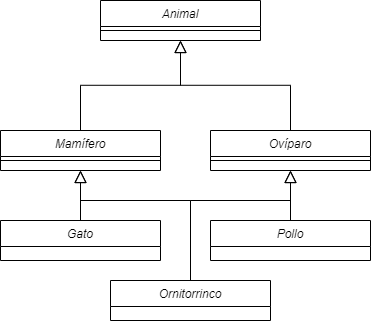

The diagram above was exported from draw.io. Its source (the exported page's mxGraphModel, read from the mxfile embedded in the PNG):
<mxGraphModel dx="643" dy="333" grid="1" gridSize="10" guides="1" tooltips="1" connect="1" arrows="1" fold="1" page="1" pageScale="1" pageWidth="827" pageHeight="1169" math="0" shadow="0">
  <root>
    <mxCell id="WIyWlLk6GJQsqaUBKTNV-0" />
    <mxCell id="WIyWlLk6GJQsqaUBKTNV-1" parent="WIyWlLk6GJQsqaUBKTNV-0" />
    <mxCell id="zkfFHV4jXpPFQw0GAbJ--0" value="Animal" style="swimlane;fontStyle=2;align=center;verticalAlign=top;childLayout=stackLayout;horizontal=1;startSize=26;horizontalStack=0;resizeParent=1;resizeLast=0;collapsible=1;marginBottom=0;rounded=0;shadow=0;strokeWidth=1;" parent="WIyWlLk6GJQsqaUBKTNV-1" vertex="1">
      <mxGeometry x="220" y="120" width="160" height="40" as="geometry">
        <mxRectangle x="230" y="140" width="160" height="26" as="alternateBounds" />
      </mxGeometry>
    </mxCell>
    <mxCell id="zkfFHV4jXpPFQw0GAbJ--4" value="" style="line;html=1;strokeWidth=1;align=left;verticalAlign=middle;spacingTop=-1;spacingLeft=3;spacingRight=3;rotatable=0;labelPosition=right;points=[];portConstraint=eastwest;" parent="zkfFHV4jXpPFQw0GAbJ--0" vertex="1">
      <mxGeometry y="26" width="160" height="8" as="geometry" />
    </mxCell>
    <mxCell id="zkfFHV4jXpPFQw0GAbJ--12" value="" style="endArrow=block;endSize=10;endFill=0;shadow=0;strokeWidth=1;rounded=0;edgeStyle=elbowEdgeStyle;elbow=vertical;exitX=0.5;exitY=0;exitDx=0;exitDy=0;" parent="WIyWlLk6GJQsqaUBKTNV-1" source="Cu_-bWWxIssb2aSutqtj-0" target="zkfFHV4jXpPFQw0GAbJ--0" edge="1">
      <mxGeometry width="160" relative="1" as="geometry">
        <mxPoint x="200" y="360" as="sourcePoint" />
        <mxPoint x="200" y="203" as="targetPoint" />
      </mxGeometry>
    </mxCell>
    <mxCell id="zkfFHV4jXpPFQw0GAbJ--16" value="" style="endArrow=block;endSize=10;endFill=0;shadow=0;strokeWidth=1;rounded=0;edgeStyle=elbowEdgeStyle;elbow=vertical;exitX=0.5;exitY=0;exitDx=0;exitDy=0;" parent="WIyWlLk6GJQsqaUBKTNV-1" source="Cu_-bWWxIssb2aSutqtj-2" target="zkfFHV4jXpPFQw0GAbJ--0" edge="1">
      <mxGeometry width="160" relative="1" as="geometry">
        <mxPoint x="410" y="360" as="sourcePoint" />
        <mxPoint x="310" y="271" as="targetPoint" />
      </mxGeometry>
    </mxCell>
    <mxCell id="Cu_-bWWxIssb2aSutqtj-0" value="Mamífero" style="swimlane;fontStyle=2;align=center;verticalAlign=top;childLayout=stackLayout;horizontal=1;startSize=26;horizontalStack=0;resizeParent=1;resizeLast=0;collapsible=1;marginBottom=0;rounded=0;shadow=0;strokeWidth=1;" vertex="1" parent="WIyWlLk6GJQsqaUBKTNV-1">
      <mxGeometry x="120" y="250" width="160" height="40" as="geometry">
        <mxRectangle x="230" y="140" width="160" height="26" as="alternateBounds" />
      </mxGeometry>
    </mxCell>
    <mxCell id="Cu_-bWWxIssb2aSutqtj-1" value="" style="line;html=1;strokeWidth=1;align=left;verticalAlign=middle;spacingTop=-1;spacingLeft=3;spacingRight=3;rotatable=0;labelPosition=right;points=[];portConstraint=eastwest;" vertex="1" parent="Cu_-bWWxIssb2aSutqtj-0">
      <mxGeometry y="26" width="160" height="8" as="geometry" />
    </mxCell>
    <mxCell id="Cu_-bWWxIssb2aSutqtj-2" value="Ovíparo" style="swimlane;fontStyle=2;align=center;verticalAlign=top;childLayout=stackLayout;horizontal=1;startSize=26;horizontalStack=0;resizeParent=1;resizeLast=0;collapsible=1;marginBottom=0;rounded=0;shadow=0;strokeWidth=1;" vertex="1" parent="WIyWlLk6GJQsqaUBKTNV-1">
      <mxGeometry x="330" y="250" width="160" height="40" as="geometry">
        <mxRectangle x="230" y="140" width="160" height="26" as="alternateBounds" />
      </mxGeometry>
    </mxCell>
    <mxCell id="Cu_-bWWxIssb2aSutqtj-3" value="" style="line;html=1;strokeWidth=1;align=left;verticalAlign=middle;spacingTop=-1;spacingLeft=3;spacingRight=3;rotatable=0;labelPosition=right;points=[];portConstraint=eastwest;" vertex="1" parent="Cu_-bWWxIssb2aSutqtj-2">
      <mxGeometry y="26" width="160" height="8" as="geometry" />
    </mxCell>
    <mxCell id="Cu_-bWWxIssb2aSutqtj-4" value="" style="endArrow=block;endSize=10;endFill=0;shadow=0;strokeWidth=1;rounded=0;edgeStyle=elbowEdgeStyle;elbow=vertical;exitX=0.5;exitY=0;exitDx=0;exitDy=0;" edge="1" parent="WIyWlLk6GJQsqaUBKTNV-1" source="Cu_-bWWxIssb2aSutqtj-5">
      <mxGeometry width="160" relative="1" as="geometry">
        <mxPoint x="100" y="490" as="sourcePoint" />
        <mxPoint x="200" y="290" as="targetPoint" />
        <Array as="points">
          <mxPoint x="120" y="360" />
          <mxPoint x="180" y="330" />
          <mxPoint x="200" y="330" />
        </Array>
      </mxGeometry>
    </mxCell>
    <mxCell id="Cu_-bWWxIssb2aSutqtj-5" value="Gato" style="swimlane;fontStyle=2;align=center;verticalAlign=top;childLayout=stackLayout;horizontal=1;startSize=26;horizontalStack=0;resizeParent=1;resizeLast=0;collapsible=1;marginBottom=0;rounded=0;shadow=0;strokeWidth=1;" vertex="1" parent="WIyWlLk6GJQsqaUBKTNV-1">
      <mxGeometry x="120" y="340" width="160" height="40" as="geometry">
        <mxRectangle x="230" y="140" width="160" height="26" as="alternateBounds" />
      </mxGeometry>
    </mxCell>
    <mxCell id="Cu_-bWWxIssb2aSutqtj-7" value="" style="endArrow=block;endSize=10;endFill=0;shadow=0;strokeWidth=1;rounded=0;edgeStyle=elbowEdgeStyle;elbow=vertical;exitX=0.5;exitY=0;exitDx=0;exitDy=0;" edge="1" parent="WIyWlLk6GJQsqaUBKTNV-1" source="Cu_-bWWxIssb2aSutqtj-8">
      <mxGeometry width="160" relative="1" as="geometry">
        <mxPoint x="310" y="490" as="sourcePoint" />
        <mxPoint x="410.0000000000001" y="290" as="targetPoint" />
        <Array as="points">
          <mxPoint x="330" y="360" />
          <mxPoint x="390" y="330" />
          <mxPoint x="410" y="330" />
        </Array>
      </mxGeometry>
    </mxCell>
    <mxCell id="Cu_-bWWxIssb2aSutqtj-8" value="Pollo" style="swimlane;fontStyle=2;align=center;verticalAlign=top;childLayout=stackLayout;horizontal=1;startSize=26;horizontalStack=0;resizeParent=1;resizeLast=0;collapsible=1;marginBottom=0;rounded=0;shadow=0;strokeWidth=1;" vertex="1" parent="WIyWlLk6GJQsqaUBKTNV-1">
      <mxGeometry x="330" y="340" width="160" height="40" as="geometry">
        <mxRectangle x="230" y="140" width="160" height="26" as="alternateBounds" />
      </mxGeometry>
    </mxCell>
    <mxCell id="Cu_-bWWxIssb2aSutqtj-9" value="" style="endArrow=block;endSize=10;endFill=0;shadow=0;strokeWidth=1;rounded=0;edgeStyle=elbowEdgeStyle;elbow=vertical;exitX=0.5;exitY=0;exitDx=0;exitDy=0;" edge="1" parent="WIyWlLk6GJQsqaUBKTNV-1" source="Cu_-bWWxIssb2aSutqtj-10">
      <mxGeometry width="160" relative="1" as="geometry">
        <mxPoint x="210" y="550" as="sourcePoint" />
        <mxPoint x="200" y="290" as="targetPoint" />
        <Array as="points">
          <mxPoint x="240" y="320" />
          <mxPoint x="230" y="420" />
          <mxPoint x="290" y="390" />
          <mxPoint x="310" y="390" />
        </Array>
      </mxGeometry>
    </mxCell>
    <mxCell id="Cu_-bWWxIssb2aSutqtj-10" value="Ornitorrinco" style="swimlane;fontStyle=2;align=center;verticalAlign=top;childLayout=stackLayout;horizontal=1;startSize=26;horizontalStack=0;resizeParent=1;resizeLast=0;collapsible=1;marginBottom=0;rounded=0;shadow=0;strokeWidth=1;" vertex="1" parent="WIyWlLk6GJQsqaUBKTNV-1">
      <mxGeometry x="230" y="400" width="160" height="40" as="geometry">
        <mxRectangle x="230" y="140" width="160" height="26" as="alternateBounds" />
      </mxGeometry>
    </mxCell>
    <mxCell id="Cu_-bWWxIssb2aSutqtj-11" value="" style="endArrow=block;endSize=10;endFill=0;shadow=0;strokeWidth=1;rounded=0;edgeStyle=elbowEdgeStyle;elbow=vertical;exitX=0.5;exitY=0;exitDx=0;exitDy=0;" edge="1" parent="WIyWlLk6GJQsqaUBKTNV-1" source="Cu_-bWWxIssb2aSutqtj-10">
      <mxGeometry width="160" relative="1" as="geometry">
        <mxPoint x="320.0000000000001" y="410" as="sourcePoint" />
        <mxPoint x="410" y="290" as="targetPoint" />
        <Array as="points">
          <mxPoint x="350" y="320" />
          <mxPoint x="250" y="330" />
          <mxPoint x="240" y="430" />
          <mxPoint x="300" y="400" />
          <mxPoint x="320" y="400" />
        </Array>
      </mxGeometry>
    </mxCell>
  </root>
</mxGraphModel>